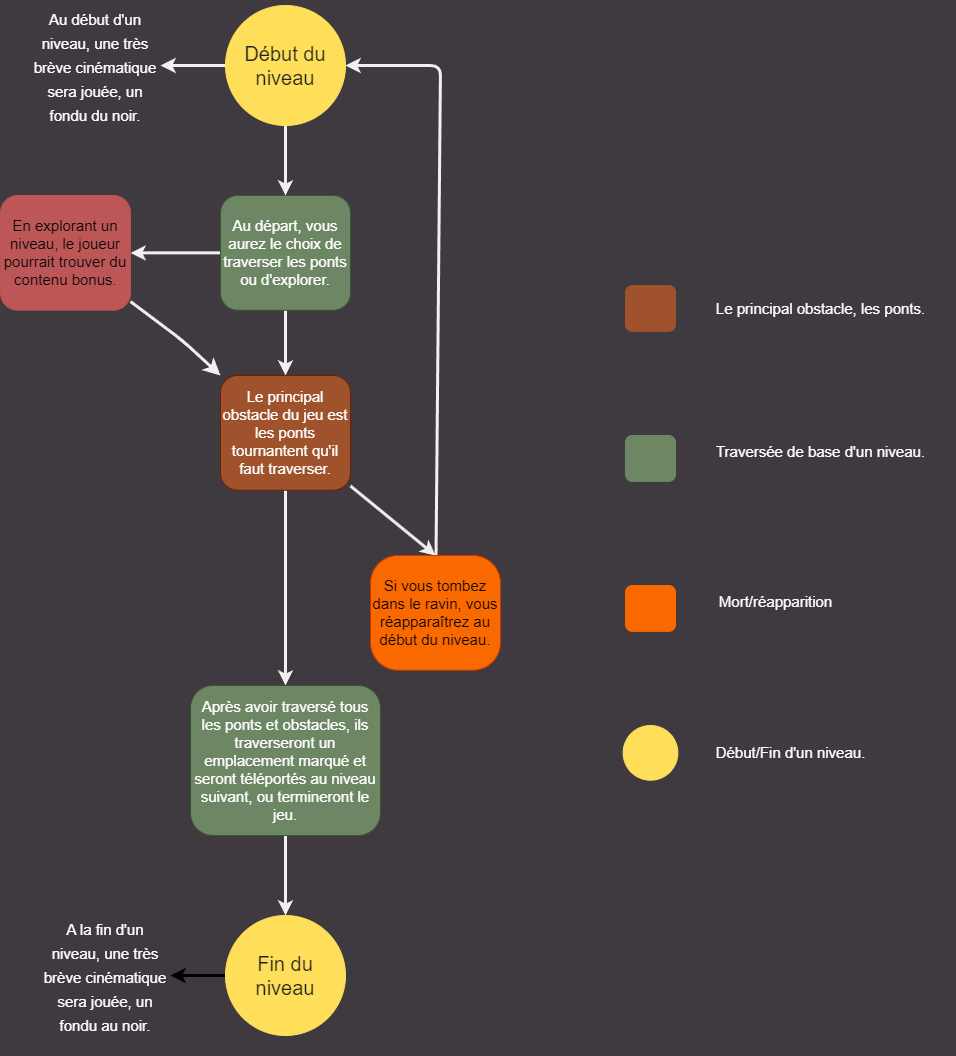

The diagram above was exported from draw.io. Its source (the exported page's mxGraphModel, read from the mxfile embedded in the PNG):
<mxGraphModel dx="2026" dy="1147" grid="0" gridSize="10" guides="1" tooltips="1" connect="1" arrows="1" fold="1" page="1" pageScale="1" pageWidth="850" pageHeight="1100" background="#3F3940" math="0" shadow="0">
  <root>
    <mxCell id="0" />
    <mxCell id="1" parent="0" />
    <mxCell id="16" style="edgeStyle=none;html=1;strokeWidth=3;strokeColor=#F0F0F0;" parent="1" source="3" edge="1">
      <mxGeometry relative="1" as="geometry">
        <mxPoint x="425" y="410" as="targetPoint" />
      </mxGeometry>
    </mxCell>
    <mxCell id="25" style="edgeStyle=none;html=1;strokeWidth=3;strokeColor=#F0F0F0;" parent="1" source="3" edge="1">
      <mxGeometry relative="1" as="geometry">
        <mxPoint x="270" y="287.355" as="targetPoint" />
      </mxGeometry>
    </mxCell>
    <mxCell id="3" value="&lt;font style=&quot;font-size: 15px;&quot;&gt;Au départ, vous aurez le choix de traverser les ponts ou d'explorer.&lt;/font&gt;" style="rounded=1;whiteSpace=wrap;html=1;strokeWidth=1;fillColor=#6d8764;strokeColor=#3A5431;fontColor=#ffffff;" parent="1" vertex="1">
      <mxGeometry x="360" y="230.00000000000003" width="130" height="114.71" as="geometry" />
    </mxCell>
    <mxCell id="15" style="edgeStyle=none;html=1;entryX=0.5;entryY=0;entryDx=0;entryDy=0;strokeWidth=3;strokeColor=#F0F0F0;" parent="1" source="13" target="3" edge="1">
      <mxGeometry relative="1" as="geometry" />
    </mxCell>
    <mxCell id="41" style="edgeStyle=none;html=1;entryX=1;entryY=0.5;entryDx=0;entryDy=0;fontSize=20;fontColor=#FFFFFF;strokeWidth=3;strokeColor=#F0F0F0;" parent="1" source="13" target="36" edge="1">
      <mxGeometry relative="1" as="geometry" />
    </mxCell>
    <mxCell id="13" value="&lt;font style=&quot;font-size: 20px;&quot; color=&quot;#1f1f1f&quot;&gt;Début du &lt;br&gt;niveau&lt;/font&gt;" style="ellipse;whiteSpace=wrap;html=1;aspect=fixed;strokeWidth=1;fillColor=#FFDE59;strokeColor=#FFDE59;" parent="1" vertex="1">
      <mxGeometry x="365" y="40" width="120" height="120" as="geometry" />
    </mxCell>
    <mxCell id="40" style="edgeStyle=none;html=1;entryX=1;entryY=0.5;entryDx=0;entryDy=0;fontSize=20;fontColor=#FFFFFF;strokeWidth=3;" parent="1" source="14" target="37" edge="1">
      <mxGeometry relative="1" as="geometry" />
    </mxCell>
    <mxCell id="14" value="&lt;span style=&quot;color: rgb(31, 31, 31); font-size: 20px;&quot;&gt;Fin du&lt;/span&gt;&lt;br style=&quot;color: rgb(31, 31, 31); font-size: 20px;&quot;&gt;&lt;span style=&quot;color: rgb(31, 31, 31); font-size: 20px;&quot;&gt;niveau&lt;/span&gt;" style="ellipse;whiteSpace=wrap;html=1;aspect=fixed;strokeWidth=1;fillColor=#FFDE59;strokeColor=#FFDE59;" parent="1" vertex="1">
      <mxGeometry x="365" y="950" width="120" height="120" as="geometry" />
    </mxCell>
    <mxCell id="18" style="edgeStyle=none;html=1;entryX=0.5;entryY=0;entryDx=0;entryDy=0;strokeWidth=3;strokeColor=#F0F0F0;" parent="1" source="17" target="23" edge="1">
      <mxGeometry relative="1" as="geometry">
        <mxPoint x="275" y="590" as="targetPoint" />
      </mxGeometry>
    </mxCell>
    <mxCell id="21" style="edgeStyle=none;html=1;entryX=0.5;entryY=0;entryDx=0;entryDy=0;strokeWidth=3;strokeColor=#F0F0F0;" parent="1" source="17" target="20" edge="1">
      <mxGeometry relative="1" as="geometry" />
    </mxCell>
    <mxCell id="17" value="&lt;font style=&quot;font-size: 15px;&quot;&gt;Le principal obstacle du jeu est les ponts tournantent qu'il faut traverser.&lt;/font&gt;" style="rounded=1;whiteSpace=wrap;html=1;strokeWidth=1;fillColor=#a0522d;strokeColor=#6D1F00;fontColor=#ffffff;" parent="1" vertex="1">
      <mxGeometry x="360" y="410" width="130" height="114.71" as="geometry" />
    </mxCell>
    <mxCell id="24" style="edgeStyle=none;html=1;entryX=1;entryY=0.5;entryDx=0;entryDy=0;strokeWidth=3;strokeColor=#F0F0F0;" parent="1" source="20" target="13" edge="1">
      <mxGeometry relative="1" as="geometry">
        <mxPoint x="575" y="110" as="targetPoint" />
        <Array as="points">
          <mxPoint x="580" y="100" />
        </Array>
      </mxGeometry>
    </mxCell>
    <mxCell id="20" value="&lt;font style=&quot;font-size: 15px;&quot;&gt;Si vous tombez dans le ravin, vous réapparaîtrez au début du niveau.&lt;/font&gt;" style="rounded=1;whiteSpace=wrap;html=1;strokeWidth=1;fillColor=#fa6800;strokeColor=#C73500;arcSize=24;fontColor=#000000;" parent="1" vertex="1">
      <mxGeometry x="510" y="590" width="130" height="114.71" as="geometry" />
    </mxCell>
    <mxCell id="28" style="edgeStyle=none;html=1;entryX=0.5;entryY=0;entryDx=0;entryDy=0;strokeColor=#F0F0F0;strokeWidth=3;" parent="1" source="23" target="14" edge="1">
      <mxGeometry relative="1" as="geometry" />
    </mxCell>
    <mxCell id="23" value="&lt;font style=&quot;font-size: 15px;&quot;&gt;Après avoir traversé tous les ponts et obstacles, ils traverseront un emplacement marqué et seront téléportés au niveau suivant, ou termineront le jeu.&lt;/font&gt;" style="rounded=1;whiteSpace=wrap;html=1;strokeWidth=1;fillColor=#6d8764;strokeColor=#3A5431;fontColor=#ffffff;" parent="1" vertex="1">
      <mxGeometry x="330" y="720" width="190" height="150" as="geometry" />
    </mxCell>
    <mxCell id="27" style="edgeStyle=none;html=1;entryX=0;entryY=0;entryDx=0;entryDy=0;endSize=8;strokeWidth=3;strokeColor=#F0F0F0;" parent="1" source="26" target="17" edge="1">
      <mxGeometry relative="1" as="geometry">
        <Array as="points">
          <mxPoint x="322" y="375" />
        </Array>
      </mxGeometry>
    </mxCell>
    <mxCell id="26" value="&lt;font style=&quot;font-size: 15px;&quot;&gt;En explorant un niveau, le joueur pourrait trouver du contenu bonus&lt;/font&gt;." style="rounded=1;whiteSpace=wrap;html=1;strokeWidth=1;fillColor=#BD5656;strokeColor=#b85450;" parent="1" vertex="1">
      <mxGeometry x="140" y="230" width="130" height="114.71" as="geometry" />
    </mxCell>
    <mxCell id="30" value="" style="rounded=0;whiteSpace=wrap;html=1;strokeWidth=1;fillColor=none;fontColor=#333333;strokeColor=none;fillStyle=auto;" parent="1" vertex="1">
      <mxGeometry x="740" y="280" width="355" height="600" as="geometry" />
    </mxCell>
    <mxCell id="29" value="" style="rounded=1;whiteSpace=wrap;html=1;strokeWidth=1;fillColor=#a0522d;strokeColor=#A0522D;fontColor=#ffffff;" parent="1" vertex="1">
      <mxGeometry x="765" y="320" width="50" height="45.88" as="geometry" />
    </mxCell>
    <mxCell id="31" value="" style="rounded=1;whiteSpace=wrap;html=1;strokeWidth=1;fillColor=#6D8764;strokeColor=#6D8764;fontColor=#ffffff;" parent="1" vertex="1">
      <mxGeometry x="765" y="470" width="50" height="45.88" as="geometry" />
    </mxCell>
    <mxCell id="32" value="" style="rounded=1;whiteSpace=wrap;html=1;strokeWidth=1;fillColor=#FA6800;strokeColor=#FA6800;fontColor=#000000;" parent="1" vertex="1">
      <mxGeometry x="765" y="620" width="50" height="45.88" as="geometry" />
    </mxCell>
    <mxCell id="33" value="" style="ellipse;whiteSpace=wrap;html=1;aspect=fixed;strokeWidth=1;fillColor=#FFDE59;strokeColor=#FFDE59;" parent="1" vertex="1">
      <mxGeometry x="762.6400000000001" y="760" width="54.71" height="54.71" as="geometry" />
    </mxCell>
    <mxCell id="36" value="&lt;font style=&quot;font-size: 15px;&quot; color=&quot;#ffffff&quot;&gt;Au début d'un niveau, une très brève cinématique sera jouée, un fondu du noir.&lt;/font&gt;" style="text;html=1;strokeColor=none;fillColor=none;align=center;verticalAlign=middle;whiteSpace=wrap;rounded=0;strokeWidth=1;fontSize=20;fontColor=#1F1F1F;" parent="1" vertex="1">
      <mxGeometry x="170" y="35" width="130" height="130" as="geometry" />
    </mxCell>
    <mxCell id="37" value="&lt;font style=&quot;font-size: 15px;&quot; color=&quot;#ffffff&quot;&gt;A la fin d'un niveau, une très brève cinématique sera jouée, un fondu au noir.&lt;/font&gt;" style="text;html=1;strokeColor=none;fillColor=none;align=center;verticalAlign=middle;whiteSpace=wrap;rounded=0;strokeWidth=1;fontSize=20;fontColor=#1F1F1F;" parent="1" vertex="1">
      <mxGeometry x="180" y="930" width="130" height="160" as="geometry" />
    </mxCell>
    <mxCell id="45" value="&lt;div&gt;Traversée de base d'un niveau.&lt;br&gt;&lt;/div&gt;&lt;div&gt;&lt;br&gt;&lt;/div&gt;" style="text;html=1;align=center;verticalAlign=middle;resizable=0;points=[];autosize=1;strokeColor=none;fillColor=none;fontSize=15;fontColor=#FFFFFF;" parent="1" vertex="1">
      <mxGeometry x="845" y="470" width="230" height="50" as="geometry" />
    </mxCell>
    <mxCell id="46" value="Le principal obstacle, les ponts." style="text;html=1;align=center;verticalAlign=middle;resizable=0;points=[];autosize=1;strokeColor=none;fillColor=none;fontSize=15;fontColor=#FFFFFF;" parent="1" vertex="1">
      <mxGeometry x="845" y="327.94" width="230" height="30" as="geometry" />
    </mxCell>
    <mxCell id="47" value="&lt;div&gt;Mort/réapparition&lt;/div&gt;&lt;div&gt;&lt;br&gt;&lt;/div&gt;" style="text;html=1;align=center;verticalAlign=middle;resizable=0;points=[];autosize=1;strokeColor=none;fillColor=none;fontSize=15;fontColor=#FFFFFF;" parent="1" vertex="1">
      <mxGeometry x="845" y="620" width="140" height="50" as="geometry" />
    </mxCell>
    <mxCell id="48" value="Début/Fin d'un niveau." style="text;html=1;align=center;verticalAlign=middle;resizable=0;points=[];autosize=1;strokeColor=none;fillColor=none;fontSize=15;fontColor=#FFFFFF;" parent="1" vertex="1">
      <mxGeometry x="845" y="772.36" width="170" height="30" as="geometry" />
    </mxCell>
  </root>
</mxGraphModel>